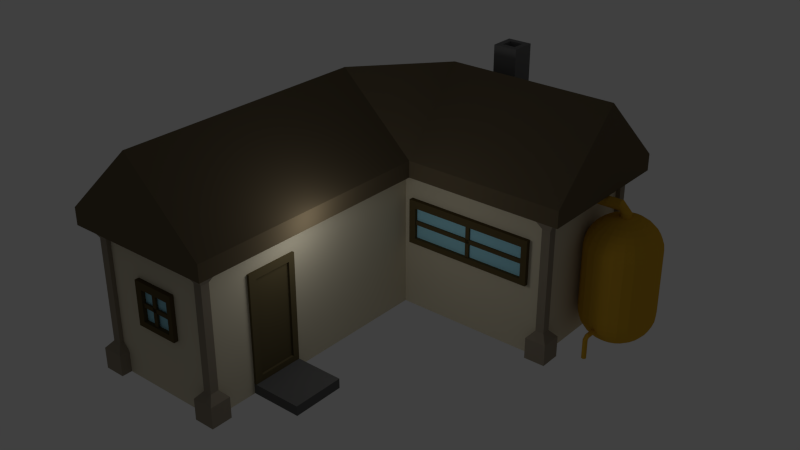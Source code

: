 # Source: Maja2.blend  (saved by Blender 2.64.0; exported with 4.5.12 LTS)
import bpy
from mathutils import Matrix  # noqa: F401  (used for matrix-valued properties, if any)

bpy.ops.wm.read_factory_settings(use_empty=True)
scene = bpy.context.scene
scene.name = 'Scene'

# ---- collections
col_collection_1 = bpy.data.collections.new('Collection 1'); scene.collection.children.link(col_collection_1)

# ---- materials (node trees are filled in below, after node groups)
mat_akenraam = bpy.data.materials.new('Akenraam')
mat_akenraam.alpha_threshold = 0.0
mat_akenraam.use_transparent_shadow = False
mat_akenraam.diffuse_color = (0.1065, 0.07907, 0.03455, 1.0)
mat_akenraam.roughness = 0.5
mat_akenraam.line_color = (0.0, 0.0, 0.0, 1.0)
mat_material_001 = bpy.data.materials.new('Material.001')
mat_material_001.alpha_threshold = 0.0
mat_material_001.use_transparent_shadow = False
mat_material_001.diffuse_color = (0.3429, 0.7114, 0.855, 1.0)
mat_material_001.roughness = 0.5
mat_material_001.line_color = (0.0, 0.0, 0.0, 1.0)
mat_messing = bpy.data.materials.new('Messing')
mat_messing.alpha_threshold = 0.0
mat_messing.use_transparent_shadow = False
mat_messing.diffuse_color = (0.65, 0.3712, 0.0298, 1.0)
mat_messing.specular_color = (0.6441, 0.6859, 0.02332)
mat_messing.roughness = 0.5
mat_messing.specular_intensity = 0.7734
mat_messing.line_color = (0.0, 0.0, 0.0, 1.0)
mat_material_002 = bpy.data.materials.new('Material.002')
mat_material_002.alpha_threshold = 0.0
mat_material_002.use_transparent_shadow = False
mat_material_002.diffuse_color = (0.1237, 0.1237, 0.1237, 1.0)
mat_material_002.roughness = 0.5
mat_material_002.line_color = (0.0, 0.0, 0.0, 1.0)
mat_uks = bpy.data.materials.new('Uks')
mat_uks.alpha_threshold = 0.0
mat_uks.use_transparent_shadow = False
mat_uks.diffuse_color = (0.1193, 0.09474, 0.04603, 1.0)
mat_uks.roughness = 0.5
mat_uks.line_color = (0.0, 0.0, 0.0, 1.0)
mat_korsten = bpy.data.materials.new('Korsten')
mat_korsten.alpha_threshold = 0.0
mat_korsten.use_transparent_shadow = False
mat_korsten.diffuse_color = (0.196, 0.196, 0.196, 1.0)
mat_korsten.roughness = 0.5
mat_korsten.line_color = (0.0, 0.0, 0.0, 1.0)
mat_katuss = bpy.data.materials.new('Katuss')
mat_katuss.alpha_threshold = 0.0
mat_katuss.use_transparent_shadow = False
mat_katuss.diffuse_color = (0.1376, 0.1067, 0.06379, 1.0)
mat_katuss.roughness = 0.5
mat_katuss.line_color = (0.0, 0.0, 0.0, 1.0)
mat_nurk = bpy.data.materials.new('Nurk')
mat_nurk.alpha_threshold = 0.0
mat_nurk.use_transparent_shadow = False
mat_nurk.diffuse_color = (0.2957, 0.2542, 0.1939, 1.0)
mat_nurk.roughness = 0.5
mat_nurk.line_color = (0.0, 0.0, 0.0, 1.0)
mat_seinad = bpy.data.materials.new('Seinad')
mat_seinad.alpha_threshold = 0.0
mat_seinad.use_transparent_shadow = False
mat_seinad.diffuse_color = (0.6738, 0.6153, 0.4641, 1.0)
mat_seinad.roughness = 0.5
mat_seinad.line_color = (0.0, 0.0, 0.0, 1.0)

# ---- material node trees

# ---- world
world_world = bpy.data.worlds.new('World'); scene.world = world_world
world_world.color = (0.05088, 0.05088, 0.05088)
world_world.use_sun_shadow = False
world_world.sun_shadow_jitter_overblur = 0.0
world_world.cycles.sampling_method = 'MANUAL'
world_world.cycles.sample_map_resolution = 256

# ---- cameras
cam_camera = bpy.data.cameras.new('Camera')
cam_camera.clip_end = 100.0
cam_camera.lens = 35.0
cam_camera.sensor_width = 32.0
cam_camera.sensor_height = 18.0
cam_camera.ortho_scale = 7.314
cam_camera.dof.focus_distance = 0.0
cam_camera.dof.aperture_fstop = 128.0

# ---- lights
light_lamp = bpy.data.lights.new('Lamp', 'POINT')
light_lamp.transmission_factor = 0.0
light_lamp.cutoff_distance = 30.0
light_lamp.energy = 100.0
light_lamp.shadow_buffer_clip_start = 1.001
light_lamp.shadow_soft_size = 1.0
light_lamp.shadow_maximum_resolution = 0.006
light_lamp.use_absolute_resolution = True
light_lamp.cycles.use_multiple_importance_sampling = False

# ---- meshes
me_plane_014 = bpy.data.meshes.new('Plane.014')
me_plane_014.from_pydata([(0.9484, -2.223, -0.04589), (-0.7752, -2.223, -0.04589), (0.9484, 2.821, -0.04589), (-0.7752, 2.821, -0.04589), (0.9484, -2.223, 0.2564), (-0.7752, -2.223, 0.2564), (0.9484, 2.821, 0.2564), (-0.7752, 2.821, 0.2564), (-0.7752, 2.558, 0.2564), (0.9484, 2.558, 0.2564), (0.6598, -2.223, 0.2564), (0.6598, 2.558, 0.2564), (-0.7752, -1.991, 0.2564), (0.6598, -1.991, 0.2564), (-0.5527, 2.558, 0.2564), (-0.5527, -1.991, 0.2564), (0.6598, 2.558, -0.0558), (0.6598, -1.991, -0.0558), (-0.5527, 2.558, -0.0558), (-0.5527, -1.991, -0.0558), (0.836, 0.3639, 0.1922), (0.836, 0.2084, 0.1922), (0.836, 0.2084, 0.1129), (0.836, 0.3639, 0.1129), (-0.7071, 0.3639, 0.1922), (-0.7071, 0.2084, 0.1922), (-0.7071, 0.2084, 0.1129), (-0.7071, 0.3639, 0.1129), (0.1452, -2.102, 0.1922), (-0.01622, -2.102, 0.1922), (-0.01622, -2.102, 0.1129), (0.1452, -2.102, 0.1129), (0.1452, 2.675, 0.1922), (-0.01622, 2.675, 0.1922), (-0.01622, 2.675, 0.1129), (0.1452, 2.675, 0.1129)], [], [(2, 0, 1, 3), (13, 15, 12, 5, 10), (3, 1, 5, 12, 8, 7), (0, 2, 6, 9, 4), (4, 10, 5, 1, 0), (2, 3, 7, 6), (6, 7, 8, 14, 11, 9), (9, 11, 13, 10, 4), (14, 8, 12, 15), (18, 16, 11, 14), (16, 18, 19, 17), (13, 11, 16, 17), (14, 15, 19, 18), (15, 13, 17, 19), (24, 25, 21, 20), (25, 26, 22, 21), (26, 27, 23, 22), (27, 24, 20, 23), (20, 21, 22, 23), (27, 26, 25, 24), (32, 33, 29, 28), (33, 34, 30, 29), (34, 35, 31, 30), (35, 32, 28, 31), (28, 29, 30, 31), (35, 34, 33, 32)])
me_plane_014.materials.append(mat_akenraam)
me_plane_014.use_remesh_preserve_volume = False
me_plane_014.use_remesh_preserve_attributes = False
me_plane_014.use_mirror_vertex_groups = False
me_plane_014.update()
me_plane_013 = bpy.data.meshes.new('Plane.013')
me_plane_013.from_pydata([(0.7931, -0.8366, -0.8184), (-0.9919, -0.8366, -0.8184), (0.7931, 2.25, -0.8184), (-0.9919, 2.25, -0.8184), (0.7931, -0.8366, -0.5161), (-0.9919, -0.8366, -0.5161), (0.7931, 2.25, -0.5161), (-0.9919, 2.25, -0.5161), (-0.9919, 2.089, -0.5161), (0.7931, 2.089, -0.5161), (0.4942, -0.8366, -0.5161), (0.4941, 1.897, -0.5161), (-0.9919, -0.6947, -0.5161), (0.4942, -0.572, -0.5161), (-0.7615, 1.897, -0.5161), (-0.7615, -0.572, -0.5161), (0.4941, 1.897, -0.8283), (0.4942, -0.572, -0.8283), (-0.7615, 1.897, -0.8283), (-0.7615, -0.572, -0.8283), (0.6767, 0.7585, -0.5762), (0.6767, 0.5713, -0.5762), (0.6767, 0.5713, -0.6555), (0.6767, 0.7585, -0.6555), (-0.9214, 0.7585, -0.5762), (-0.9214, 0.5713, -0.5762), (-0.9214, 0.5713, -0.6555), (-0.9214, 0.7585, -0.6555), (-0.03877, -0.64, -0.5803), (-0.2059, -0.64, -0.5803), (-0.2059, -0.64, -0.6596), (-0.03877, -0.64, -0.6596), (-0.03877, 1.968, -0.5803), (-0.2059, 1.968, -0.5803), (-0.2059, 1.968, -0.6596), (-0.03877, 1.968, -0.6596)], [], [(2, 0, 1, 3), (13, 15, 12, 5, 10), (3, 1, 5, 12, 8, 7), (0, 2, 6, 9, 4), (4, 10, 5, 1, 0), (2, 3, 7, 6), (6, 7, 8, 14, 11, 9), (9, 11, 13, 10, 4), (14, 8, 12, 15), (18, 16, 11, 14), (16, 18, 19, 17), (13, 11, 16, 17), (14, 15, 19, 18), (15, 13, 17, 19), (24, 25, 21, 20), (25, 26, 22, 21), (26, 27, 23, 22), (27, 24, 20, 23), (20, 21, 22, 23), (27, 26, 25, 24), (32, 33, 29, 28), (33, 34, 30, 29), (34, 35, 31, 30), (35, 32, 28, 31), (28, 29, 30, 31), (35, 34, 33, 32)])
me_plane_013.materials.append(mat_akenraam)
me_plane_013.use_remesh_preserve_volume = False
me_plane_013.use_remesh_preserve_attributes = False
me_plane_013.use_mirror_vertex_groups = False
me_plane_013.update()
me_plane_012 = bpy.data.meshes.new('Plane.012')
me_plane_012.from_pydata([(0.7554, 0.4142, -0.9027), (-0.9456, 0.4142, -0.9027), (0.7554, 2.103, -0.9027), (-0.9456, 2.103, -0.9027), (0.7554, 0.4142, -0.6456), (-0.9456, 0.4142, -0.6456), (0.7554, 2.103, -0.6456), (-0.9456, 2.103, -0.6456), (-0.9456, 1.843, -0.6456), (0.7554, 1.843, -0.6456), (0.4706, 0.4142, -0.6456), (0.4706, 1.843, -0.6456), (-0.9456, 0.6142, -0.6456), (0.4706, 0.6142, -0.6456), (-0.726, 1.843, -0.6456), (-0.726, 0.6142, -0.6456), (0.4706, 1.843, -0.9112), (0.4706, 0.6142, -0.9112), (-0.726, 1.843, -0.9112), (-0.726, 0.6142, -0.9112), (0.6445, 1.379, -0.7002), (0.6445, 1.219, -0.7002), (0.6445, 1.219, -0.7677), (0.6445, 1.379, -0.7677), (-0.8784, 1.379, -0.7002), (-0.8784, 1.219, -0.7002), (-0.8784, 1.219, -0.7677), (-0.8784, 1.379, -0.7677), (-0.0373, 0.5203, -0.7002), (-0.1966, 0.5203, -0.7002), (-0.1966, 0.5203, -0.7677), (-0.0373, 0.5203, -0.7677), (-0.0373, 1.977, -0.7002), (-0.1966, 1.977, -0.7002), (-0.1966, 1.977, -0.7677), (-0.0373, 1.977, -0.7677)], [], [(2, 0, 1, 3), (13, 15, 12, 5, 10), (3, 1, 5, 12, 8, 7), (0, 2, 6, 9, 4), (4, 10, 5, 1, 0), (2, 3, 7, 6), (6, 7, 8, 14, 11, 9), (9, 11, 13, 10, 4), (14, 8, 12, 15), (18, 16, 11, 14), (16, 18, 19, 17), (13, 11, 16, 17), (14, 15, 19, 18), (15, 13, 17, 19), (24, 25, 21, 20), (25, 26, 22, 21), (26, 27, 23, 22), (27, 24, 20, 23), (20, 21, 22, 23), (27, 26, 25, 24), (32, 33, 29, 28), (33, 34, 30, 29), (34, 35, 31, 30), (35, 32, 28, 31), (28, 29, 30, 31), (35, 34, 33, 32)])
me_plane_012.materials.append(mat_akenraam)
me_plane_012.use_remesh_preserve_volume = False
me_plane_012.use_remesh_preserve_attributes = False
me_plane_012.use_mirror_vertex_groups = False
me_plane_012.update()
me_plane_011 = bpy.data.meshes.new('Plane.011')
me_plane_011.from_pydata([(1.0, -3.038, -2.682e-07), (-1.0, -3.038, -2.682e-07), (1.0, 3.038, 2.682e-07), (-1.0, 3.038, 2.682e-07), (1.0, -3.038, 0.3023), (-1.0, -3.038, 0.3023), (1.0, 3.038, 0.3023), (-1.0, 3.038, 0.3023), (-1.0, 2.721, 0.3023), (1.0, 2.721, 0.3023), (0.665, -3.038, 0.3023), (0.665, 2.721, 0.3023), (-1.0, -2.758, 0.3023), (0.665, -2.758, 0.3023), (-0.7418, 2.721, 0.3023), (-0.7418, -2.758, 0.3023), (0.665, 2.721, -0.009913), (0.665, -2.758, -0.009914), (-0.7418, 2.721, -0.009914), (-0.7418, -2.758, -0.009914), (0.8696, 0.07848, 0.2381), (0.8696, -0.1088, 0.2381), (0.8696, -0.1088, 0.1588), (0.8696, 0.07848, 0.1588), (-0.921, 0.07848, 0.2381), (-0.921, -0.1088, 0.2381), (-0.921, -0.1088, 0.1588), (-0.921, 0.07848, 0.1588), (0.06792, -2.892, 0.2381), (-0.1193, -2.892, 0.2381), (-0.1193, -2.892, 0.1588), (0.06792, -2.892, 0.1588), (0.06792, 2.862, 0.2381), (-0.1193, 2.862, 0.2381), (-0.1193, 2.862, 0.1588), (0.06792, 2.862, 0.1588)], [], [(2, 0, 1, 3), (13, 15, 12, 5, 10), (3, 1, 5, 12, 8, 7), (0, 2, 6, 9, 4), (4, 10, 5, 1, 0), (2, 3, 7, 6), (6, 7, 8, 14, 11, 9), (9, 11, 13, 10, 4), (14, 8, 12, 15), (18, 16, 11, 14), (16, 18, 19, 17), (13, 11, 16, 17), (14, 15, 19, 18), (15, 13, 17, 19), (24, 25, 21, 20), (25, 26, 22, 21), (26, 27, 23, 22), (27, 24, 20, 23), (20, 21, 22, 23), (27, 26, 25, 24), (32, 33, 29, 28), (33, 34, 30, 29), (34, 35, 31, 30), (35, 32, 28, 31), (28, 29, 30, 31), (35, 34, 33, 32)])
me_plane_011.materials.append(mat_akenraam)
me_plane_011.use_remesh_preserve_volume = False
me_plane_011.use_remesh_preserve_attributes = False
me_plane_011.use_mirror_vertex_groups = False
me_plane_011.update()
me_plane_010 = bpy.data.meshes.new('Plane.010')
me_plane_010.from_pydata([(1.42, -0.2405, 0.0), (-1.262, -0.2405, 0.0), (1.42, 1.111, 0.0), (-1.262, 1.111, 0.0), (2.055, 0.392, 4.6), (-2.535, 0.392, 4.6), (2.055, 1.744, 4.6), (-2.535, 1.744, 4.6)], [], [(2, 3, 1, 0), (6, 7, 5, 4)])
me_plane_010.materials.append(mat_material_001)
me_plane_010.use_remesh_preserve_volume = False
me_plane_010.use_remesh_preserve_attributes = False
me_plane_010.use_mirror_vertex_groups = False
me_plane_010.update()
me_plane_009 = bpy.data.meshes.new('Plane.009')
me_plane_009.from_pydata([(2.407, -0.851, -1.175e-07), (-3.312, -0.851, 1.858e-07), (2.407, 0.851, -1.175e-07), (-3.312, 0.851, 1.858e-07)], [], [(2, 3, 1, 0)])
me_plane_009.materials.append(mat_material_001)
me_plane_009.use_remesh_preserve_volume = False
me_plane_009.use_remesh_preserve_attributes = False
me_plane_009.use_mirror_vertex_groups = False
me_plane_009.update()
me_cylinder_002 = bpy.data.meshes.new('Cylinder.002')
me_cylinder_002.from_pydata([(1.992, -1.244, 3.372), (1.992, -1.244, 4.188), (2.042, -1.251, 3.372), (2.042, -1.251, 4.188), (2.089, -1.27, 3.372), (2.089, -1.27, 4.188), (2.129, -1.301, 3.372), (2.129, -1.301, 4.188), (2.16, -1.341, 3.372), (2.16, -1.341, 4.188), (2.179, -1.387, 3.372), (2.179, -1.387, 4.188), (2.186, -1.438, 3.372), (2.186, -1.438, 4.188), (2.179, -1.488, 3.372), (2.179, -1.488, 4.188), (2.16, -1.534, 3.372), (2.16, -1.534, 4.188), (2.129, -1.574, 3.372), (2.129, -1.574, 4.188), (2.089, -1.605, 3.372), (2.089, -1.605, 4.188), (2.042, -1.624, 3.372), (2.042, -1.624, 4.188), (1.992, -1.631, 3.372), (1.992, -1.631, 4.188), (1.942, -1.624, 3.372), (1.942, -1.624, 4.188), (1.896, -1.605, 3.372), (1.896, -1.605, 4.188), (1.856, -1.574, 3.372), (1.856, -1.574, 4.188), (1.825, -1.534, 3.372), (1.825, -1.534, 4.188), (1.806, -1.488, 3.372), (1.806, -1.488, 4.188), (1.799, -1.438, 3.372), (1.799, -1.438, 4.188), (1.806, -1.387, 3.372), (1.806, -1.387, 4.188), (1.825, -1.341, 3.372), (1.825, -1.341, 4.188), (1.856, -1.301, 3.372), (1.856, -1.301, 4.188), (1.896, -1.27, 3.372), (1.896, -1.27, 4.188), (1.942, -1.251, 3.372), (1.942, -1.251, 4.188), (2.003, -1.645, 4.584), (2.023, -2.905, 4.586), (2.052, -1.644, 4.573), (2.072, -2.904, 4.574), (2.097, -1.643, 4.548), (2.116, -2.903, 4.55), (2.133, -1.642, 4.513), (2.153, -2.902, 4.515), (2.159, -1.642, 4.47), (2.179, -2.902, 4.472), (2.174, -1.641, 4.422), (2.193, -2.901, 4.423), (2.175, -1.642, 4.371), (2.194, -2.901, 4.373), (2.163, -1.642, 4.322), (2.182, -2.902, 4.324), (2.139, -1.643, 4.278), (2.158, -2.903, 4.28), (2.104, -1.643, 4.242), (2.123, -2.903, 4.243), (2.061, -1.645, 4.215), (2.08, -2.904, 4.217), (2.012, -1.646, 4.201), (2.032, -2.906, 4.203), (1.962, -1.647, 4.2), (1.981, -2.907, 4.201), (1.913, -1.648, 4.212), (1.932, -2.908, 4.213), (1.869, -1.649, 4.236), (1.888, -2.909, 4.238), (1.832, -1.65, 4.271), (1.851, -2.91, 4.272), (1.806, -1.65, 4.314), (1.825, -2.91, 4.316), (1.792, -1.651, 4.363), (1.811, -2.911, 4.364), (1.79, -1.651, 4.413), (1.81, -2.911, 4.414), (1.802, -1.65, 4.462), (1.822, -2.91, 4.463), (1.827, -1.65, 4.506), (1.846, -2.91, 4.508), (1.861, -1.649, 4.543), (1.881, -2.909, 4.544), (1.905, -1.648, 4.569), (1.924, -2.908, 4.571), (1.953, -1.646, 4.583), (1.972, -2.906, 4.585), (0.6682, -1.372, 0.6662), (-0.0733, -1.372, 0.6662), (0.6682, -1.375, 0.6889), (-0.0733, -1.375, 0.6889), (0.6682, -1.384, 0.7101), (-0.0733, -1.384, 0.7101), (0.6682, -1.398, 0.7284), (-0.0733, -1.398, 0.7284), (0.6682, -1.416, 0.7423), (-0.0733, -1.416, 0.7423), (0.6682, -1.437, 0.7511), (-0.0733, -1.437, 0.7511), (0.6682, -1.46, 0.7541), (-0.0733, -1.46, 0.7541), (0.6682, -1.483, 0.7511), (-0.0733, -1.483, 0.7511), (0.6682, -1.504, 0.7423), (-0.0733, -1.504, 0.7423), (0.6682, -1.522, 0.7284), (-0.0733, -1.522, 0.7284), (0.6682, -1.536, 0.7101), (-0.0733, -1.536, 0.7101), (0.6682, -1.545, 0.6889), (-0.0733, -1.545, 0.6889), (0.6682, -1.548, 0.6662), (-0.0733, -1.548, 0.6662), (0.6682, -1.545, 0.6434), (-0.0733, -1.545, 0.6434), (0.6682, -1.536, 0.6222), (-0.0733, -1.536, 0.6222), (0.6682, -1.522, 0.604), (-0.0733, -1.522, 0.604), (0.6682, -1.504, 0.59), (-0.0733, -1.504, 0.59), (0.6682, -1.483, 0.5812), (-0.0733, -1.483, 0.5812), (0.6682, -1.46, 0.5782), (-0.0733, -1.46, 0.5782), (0.6682, -1.437, 0.5812), (-0.0733, -1.437, 0.5812), (0.6682, -1.416, 0.59), (-0.0733, -1.416, 0.59), (0.6682, -1.398, 0.604), (-0.0733, -1.398, 0.604), (0.6682, -1.384, 0.6222), (-0.0733, -1.384, 0.6222), (0.6682, -1.375, 0.6434), (-0.0733, -1.375, 0.6434), (-0.2536, -1.555, 0.6712), (-0.2542, -4.172, 0.68), (-0.2481, -1.554, 0.6935), (-0.2488, -4.172, 0.7023), (-0.2371, -1.554, 0.7136), (-0.2378, -4.171, 0.7225), (-0.2213, -1.553, 0.7302), (-0.2219, -4.171, 0.7391), (-0.2016, -1.553, 0.7422), (-0.2023, -4.171, 0.751), (-0.1796, -1.553, 0.7486), (-0.1803, -4.17, 0.7575), (-0.1567, -1.553, 0.7492), (-0.1573, -4.171, 0.758), (-0.1344, -1.553, 0.7437), (-0.135, -4.171, 0.7526), (-0.1142, -1.553, 0.7327), (-0.1149, -4.171, 0.7416), (-0.09762, -1.554, 0.7169), (-0.09828, -4.171, 0.7257), (-0.08569, -1.554, 0.6973), (-0.08634, -4.172, 0.7061), (-0.07924, -1.555, 0.6752), (-0.07989, -4.172, 0.6841), (-0.07871, -1.555, 0.6523), (-0.07936, -4.173, 0.6611), (-0.08413, -1.556, 0.63), (-0.08479, -4.173, 0.6388), (-0.09515, -1.556, 0.6099), (-0.0958, -4.174, 0.6187), (-0.111, -1.557, 0.5933), (-0.1117, -4.174, 0.6021), (-0.1306, -1.557, 0.5813), (-0.1313, -4.175, 0.5902), (-0.1526, -1.557, 0.5749), (-0.1533, -4.175, 0.5837), (-0.1756, -1.557, 0.5744), (-0.1762, -4.175, 0.5832), (-0.1979, -1.557, 0.5798), (-0.1985, -4.174, 0.5886), (-0.218, -1.557, 0.5908), (-0.2187, -4.174, 0.5996), (-0.2346, -1.556, 0.6066), (-0.2353, -4.174, 0.6155), (-0.2466, -1.556, 0.6262), (-0.2472, -4.173, 0.6351), (-0.253, -1.555, 0.6483), (-0.2537, -4.173, 0.6571), (0.6686, -4.189, 0.6791), (-0.07284, -4.189, 0.6791), (0.6686, -4.192, 0.7018), (-0.07284, -4.192, 0.7018), (0.6686, -4.201, 0.7231), (-0.07284, -4.201, 0.7231), (0.6686, -4.215, 0.7413), (-0.07284, -4.215, 0.7413), (0.6686, -4.233, 0.7552), (-0.07284, -4.233, 0.7552), (0.6686, -4.254, 0.764), (-0.07284, -4.254, 0.764), (0.6686, -4.277, 0.767), (-0.07284, -4.277, 0.767), (0.6686, -4.3, 0.764), (-0.07284, -4.3, 0.764), (0.6686, -4.321, 0.7552), (-0.07284, -4.321, 0.7552), (0.6686, -4.339, 0.7413), (-0.07284, -4.339, 0.7413), (0.6686, -4.353, 0.7231), (-0.07284, -4.353, 0.7231), (0.6686, -4.362, 0.7018), (-0.07284, -4.362, 0.7018), (0.6686, -4.365, 0.6791), (-0.07284, -4.365, 0.6791), (0.6686, -4.362, 0.6563), (-0.07284, -4.362, 0.6563), (0.6686, -4.353, 0.6351), (-0.07284, -4.353, 0.6351), (0.6686, -4.339, 0.6169), (-0.07284, -4.339, 0.6169), (0.6686, -4.321, 0.6029), (-0.07284, -4.321, 0.6029), (0.6686, -4.3, 0.5942), (-0.07284, -4.3, 0.5942), (0.6686, -4.277, 0.5912), (-0.07284, -4.277, 0.5912), (0.6686, -4.254, 0.5942), (-0.07284, -4.254, 0.5942), (0.6686, -4.233, 0.6029), (-0.07284, -4.233, 0.6029), (0.6686, -4.215, 0.6169), (-0.07284, -4.215, 0.6169), (0.6686, -4.201, 0.6351), (-0.07284, -4.201, 0.6351), (0.6686, -4.192, 0.6563), (-0.07284, -4.192, 0.6563), (3.821, -1.621, -0.8201), (3.821, -1.621, -0.07868), (3.818, -1.643, -0.8201), (3.818, -1.643, -0.07868), (3.808, -1.664, -0.8201), (3.808, -1.664, -0.07868), (3.794, -1.682, -0.8201), (3.794, -1.682, -0.07868), (3.775, -1.696, -0.8201), (3.775, -1.696, -0.07868), (3.754, -1.704, -0.8201), (3.754, -1.704, -0.07868), (3.731, -1.706, -0.8201), (3.731, -1.706, -0.07868), (3.708, -1.702, -0.8201), (3.708, -1.702, -0.07868), (3.687, -1.693, -0.8201), (3.687, -1.693, -0.07868), (3.669, -1.679, -0.8201), (3.669, -1.679, -0.07868), (3.656, -1.66, -0.8201), (3.656, -1.66, -0.07868), (3.648, -1.639, -0.8201), (3.648, -1.639, -0.07868), (3.645, -1.616, -0.8201), (3.645, -1.616, -0.07868), (3.649, -1.593, -0.8201), (3.649, -1.593, -0.07868), (3.658, -1.572, -0.8201), (3.658, -1.572, -0.07868), (3.673, -1.554, -0.8201), (3.673, -1.554, -0.07868), (3.691, -1.541, -0.8201), (3.691, -1.541, -0.07868), (3.713, -1.533, -0.8201), (3.713, -1.533, -0.07868), (3.736, -1.53, -0.8201), (3.736, -1.53, -0.07868), (3.758, -1.534, -0.8201), (3.758, -1.534, -0.07868), (3.779, -1.543, -0.8201), (3.779, -1.543, -0.07868), (3.797, -1.558, -0.8201), (3.797, -1.558, -0.07868), (3.811, -1.576, -0.8201), (3.811, -1.576, -0.07868), (3.819, -1.598, -0.8201), (3.819, -1.598, -0.07868), (3.639, -1.621, 0.1016), (3.639, -1.643, 0.09614), (3.638, -1.663, 0.08512), (3.638, -1.68, 0.06927), (3.638, -1.692, 0.04966), (3.638, -1.698, 0.02763), (3.638, -1.699, 0.004686), (3.638, -1.693, -0.01762), (3.638, -1.682, -0.03776), (3.638, -1.666, -0.05436), (3.638, -1.647, -0.0663), (3.638, -1.625, -0.07275), (3.638, -1.602, -0.07328), (3.639, -1.579, -0.06785), (3.639, -1.559, -0.05684), (3.639, -1.543, -0.04099), (3.639, -1.531, -0.02138), (3.639, -1.524, 0.0006517), (3.639, -1.524, 0.0236), (3.639, -1.529, 0.0459), (3.639, -1.54, 0.06604), (3.639, -1.556, 0.08265), (3.639, -1.576, 0.09458), (3.639, -1.598, 0.101), (3.118, -1.618, 0.1025), (3.118, -1.641, 0.09706), (3.118, -1.661, 0.08604), (3.118, -1.677, 0.07019), (3.118, -1.689, 0.05058), (3.118, -1.696, 0.02855), (3.118, -1.696, 0.005604), (3.118, -1.691, -0.0167), (3.118, -1.68, -0.03684), (3.118, -1.664, -0.05344), (3.118, -1.644, -0.06538), (3.118, -1.622, -0.07183), (3.118, -1.599, -0.07236), (3.118, -1.577, -0.06693), (3.118, -1.557, -0.05592), (3.118, -1.54, -0.04007), (3.118, -1.528, -0.02046), (3.119, -1.522, 0.001569), (3.119, -1.521, 0.02452), (3.119, -1.527, 0.04682), (3.119, -1.538, 0.06696), (3.119, -1.554, 0.08356), (3.118, -1.573, 0.0955), (3.118, -1.595, 0.102)], [], [(0, 1, 3, 2), (2, 3, 5, 4), (4, 5, 7, 6), (6, 7, 9, 8), (8, 9, 11, 10), (10, 11, 13, 12), (12, 13, 15, 14), (14, 15, 17, 16), (16, 17, 19, 18), (18, 19, 21, 20), (20, 21, 23, 22), (22, 23, 25, 24), (24, 25, 27, 26), (26, 27, 29, 28), (28, 29, 31, 30), (30, 31, 33, 32), (32, 33, 35, 34), (34, 35, 37, 36), (36, 37, 39, 38), (38, 39, 41, 40), (40, 41, 43, 42), (42, 43, 45, 44), (3, 1, 47, 45, 43, 41, 39, 37, 35, 33, 31, 29, 27, 25, 23, 21, 19, 17, 15, 13, 11, 9, 7, 5), (46, 47, 1, 0), (44, 45, 47, 46), (0, 2, 4, 6, 8, 10, 12, 14, 16, 18, 20, 22, 24, 26, 28, 30, 32, 34, 36, 38, 40, 42, 44, 46), (48, 49, 51, 50), (50, 51, 53, 52), (52, 53, 55, 54), (54, 55, 57, 56), (56, 57, 59, 58), (58, 59, 61, 60), (60, 61, 63, 62), (62, 63, 65, 64), (64, 65, 67, 66), (66, 67, 69, 68), (68, 69, 71, 70), (70, 71, 73, 72), (72, 73, 75, 74), (74, 75, 77, 76), (76, 77, 79, 78), (78, 79, 81, 80), (80, 81, 83, 82), (82, 83, 85, 84), (84, 85, 87, 86), (86, 87, 89, 88), (88, 89, 91, 90), (90, 91, 93, 92), (51, 49, 95, 93, 91, 89, 87, 85, 83, 81, 79, 77, 75, 73, 71, 69, 67, 65, 63, 61, 59, 57, 55, 53), (94, 95, 49, 48), (92, 93, 95, 94), (48, 50, 52, 54, 56, 58, 60, 62, 64, 66, 68, 70, 72, 74, 76, 78, 80, 82, 84, 86, 88, 90, 92, 94), (5, 50, 48, 3), (7, 52, 50, 5), (9, 54, 52, 7), (11, 56, 54, 9), (13, 58, 56, 11), (15, 60, 58, 13), (17, 62, 60, 15), (19, 64, 62, 17), (21, 66, 64, 19), (23, 68, 66, 21), (25, 70, 68, 23), (27, 72, 70, 25), (29, 74, 72, 27), (31, 76, 74, 29), (33, 78, 76, 31), (35, 80, 78, 33), (37, 82, 80, 35), (39, 84, 82, 37), (41, 86, 84, 39), (43, 88, 86, 41), (45, 90, 88, 43), (47, 92, 90, 45), (1, 94, 92, 47), (5, 48, 94, 1), (96, 97, 99, 98), (98, 99, 101, 100), (100, 101, 103, 102), (102, 103, 105, 104), (104, 105, 107, 106), (106, 107, 109, 108), (108, 109, 111, 110), (110, 111, 113, 112), (112, 113, 115, 114), (114, 115, 117, 116), (116, 117, 119, 118), (118, 119, 121, 120), (120, 121, 123, 122), (122, 123, 125, 124), (124, 125, 127, 126), (126, 127, 129, 128), (128, 129, 131, 130), (130, 131, 133, 132), (132, 133, 135, 134), (134, 135, 137, 136), (136, 137, 139, 138), (138, 139, 141, 140), (99, 97, 143, 141, 139, 137, 135, 133, 131, 129, 127, 125, 123, 121, 119, 117, 115, 113, 111, 109, 107, 105, 103, 101), (142, 143, 97, 96), (140, 141, 143, 142), (96, 98, 100, 102, 104, 106, 108, 110, 112, 114, 116, 118, 120, 122, 124, 126, 128, 130, 132, 134, 136, 138, 140, 142), (144, 145, 147, 146), (146, 147, 149, 148), (148, 149, 151, 150), (150, 151, 153, 152), (152, 153, 155, 154), (154, 155, 157, 156), (156, 157, 159, 158), (158, 159, 161, 160), (160, 161, 163, 162), (162, 163, 165, 164), (164, 165, 167, 166), (166, 167, 169, 168), (168, 169, 171, 170), (170, 171, 173, 172), (172, 173, 175, 174), (174, 175, 177, 176), (176, 177, 179, 178), (178, 179, 181, 180), (180, 181, 183, 182), (182, 183, 185, 184), (184, 185, 187, 186), (186, 187, 189, 188), (147, 145, 191, 189, 187, 185, 183, 181, 179, 177, 175, 173, 171, 169, 167, 165, 163, 161, 159, 157, 155, 153, 151, 149), (190, 191, 145, 144), (188, 189, 191, 190), (144, 146, 148, 150, 152, 154, 156, 158, 160, 162, 164, 166, 168, 170, 172, 174, 176, 178, 180, 182, 184, 186, 188, 190), (101, 146, 144, 99), (103, 148, 146, 101), (105, 150, 148, 103), (107, 152, 150, 105), (109, 154, 152, 107), (111, 156, 154, 109), (113, 158, 156, 111), (115, 160, 158, 113), (117, 162, 160, 115), (119, 164, 162, 117), (121, 166, 164, 119), (123, 168, 166, 121), (125, 170, 168, 123), (127, 172, 170, 125), (129, 174, 172, 127), (131, 176, 174, 129), (133, 178, 176, 131), (135, 180, 178, 133), (137, 182, 180, 135), (139, 184, 182, 137), (141, 186, 184, 139), (143, 188, 186, 141), (97, 190, 188, 143), (101, 144, 190, 97), (192, 193, 195, 194), (194, 195, 197, 196), (196, 197, 199, 198), (198, 199, 201, 200), (200, 201, 203, 202), (202, 203, 205, 204), (204, 205, 207, 206), (206, 207, 209, 208), (208, 209, 211, 210), (210, 211, 213, 212), (212, 213, 215, 214), (214, 215, 217, 216), (216, 217, 219, 218), (218, 219, 221, 220), (220, 221, 223, 222), (222, 223, 225, 224), (224, 225, 227, 226), (226, 227, 229, 228), (228, 229, 231, 230), (230, 231, 233, 232), (232, 233, 235, 234), (234, 235, 237, 236), (195, 193, 239, 237, 235, 233, 231, 229, 227, 225, 223, 221, 219, 217, 215, 213, 211, 209, 207, 205, 203, 201, 199, 197), (238, 239, 193, 192), (236, 237, 239, 238), (192, 194, 196, 198, 200, 202, 204, 206, 208, 210, 212, 214, 216, 218, 220, 222, 224, 226, 228, 230, 232, 234, 236, 238), (167, 193, 195, 165), (169, 239, 193, 167), (171, 237, 239, 169), (173, 235, 237, 171), (175, 233, 235, 173), (177, 231, 233, 175), (179, 229, 231, 177), (181, 227, 229, 179), (183, 225, 227, 181), (185, 223, 225, 183), (187, 221, 223, 185), (189, 219, 221, 187), (191, 217, 219, 189), (145, 215, 217, 191), (147, 213, 215, 145), (149, 211, 213, 147), (151, 209, 211, 149), (153, 207, 209, 151), (155, 205, 207, 153), (157, 203, 205, 155), (159, 201, 203, 157), (161, 199, 201, 159), (163, 197, 199, 161), (165, 195, 197, 163), (240, 241, 243, 242), (242, 243, 245, 244), (244, 245, 247, 246), (246, 247, 249, 248), (248, 249, 251, 250), (250, 251, 253, 252), (252, 253, 255, 254), (254, 255, 257, 256), (256, 257, 259, 258), (258, 259, 261, 260), (260, 261, 263, 262), (262, 263, 265, 264), (264, 265, 267, 266), (266, 267, 269, 268), (268, 269, 271, 270), (270, 271, 273, 272), (272, 273, 275, 274), (274, 275, 277, 276), (276, 277, 279, 278), (278, 279, 281, 280), (280, 281, 283, 282), (282, 283, 285, 284), (243, 241, 287, 285, 283, 281, 279, 277, 275, 273, 271, 269, 267, 265, 263, 261, 259, 257, 255, 253, 251, 249, 247, 245), (286, 287, 241, 240), (284, 285, 287, 286), (240, 242, 244, 246, 248, 250, 252, 254, 256, 258, 260, 262, 264, 266, 268, 270, 272, 274, 276, 278, 280, 282, 284, 286), (308, 309, 333, 332), (245, 289, 288, 243), (247, 290, 289, 245), (249, 291, 290, 247), (251, 292, 291, 249), (253, 293, 292, 251), (255, 294, 293, 253), (257, 295, 294, 255), (259, 296, 295, 257), (261, 297, 296, 259), (263, 298, 297, 261), (265, 299, 298, 263), (267, 300, 299, 265), (269, 301, 300, 267), (271, 302, 301, 269), (273, 303, 302, 271), (275, 304, 303, 273), (277, 305, 304, 275), (279, 306, 305, 277), (281, 307, 306, 279), (283, 308, 307, 281), (285, 309, 308, 283), (287, 310, 309, 285), (241, 311, 310, 287), (245, 288, 311, 241), (312, 313, 314, 315, 316, 317, 318, 319, 320, 321, 322, 323, 324, 325, 326, 327, 328, 329, 330, 331, 332, 333, 334, 335), (303, 304, 328, 327), (298, 299, 323, 322), (293, 294, 318, 317), (288, 289, 313, 312), (309, 310, 334, 333), (304, 305, 329, 328), (299, 300, 324, 323), (294, 295, 319, 318), (289, 290, 314, 313), (310, 311, 335, 334), (305, 306, 330, 329), (300, 301, 325, 324), (295, 296, 320, 319), (290, 291, 315, 314), (311, 288, 312, 335), (306, 307, 331, 330), (301, 302, 326, 325), (296, 297, 321, 320), (291, 292, 316, 315), (307, 308, 332, 331), (302, 303, 327, 326), (297, 298, 322, 321), (292, 293, 317, 316)])
me_cylinder_002.materials.append(mat_messing)
me_cylinder_002.use_remesh_preserve_volume = False
me_cylinder_002.use_remesh_preserve_attributes = False
me_cylinder_002.use_mirror_vertex_groups = False
me_cylinder_002.update()
me_cylinder_001 = bpy.data.meshes.new('Cylinder.001')
me_cylinder_001.from_pydata([(-0.6621, 1.775, -0.9439), (-0.6621, 1.775, 1.801), (-0.3069, 1.728, -0.9439), (-0.3069, 1.728, 1.801), (0.02421, 1.591, -0.9439), (0.02421, 1.591, 1.801), (0.3085, 1.373, -0.9439), (0.3085, 1.373, 1.801), (0.5267, 1.088, -0.9439), (0.5267, 1.088, 1.801), (0.6638, 0.7573, -0.9439), (0.6638, 0.7573, 1.801), (0.7106, 0.402, -0.9439), (0.7106, 0.402, 1.801), (0.6638, 0.0467, -0.9439), (0.6638, 0.0467, 1.801), (0.5267, -0.2844, -0.9439), (0.5267, -0.2844, 1.801), (0.3085, -0.5687, -0.9439), (0.3085, -0.5687, 1.801), (0.02421, -0.7868, -0.9439), (0.02421, -0.7868, 1.801), (-0.3069, -0.9239, -0.9439), (-0.3069, -0.9239, 1.801), (-0.6621, -0.9707, -0.9439), (-0.6621, -0.9707, 1.801), (-1.017, -0.9239, -0.9439), (-1.017, -0.9239, 1.801), (-1.348, -0.7868, -0.9439), (-1.348, -0.7868, 1.801), (-1.633, -0.5687, -0.9439), (-1.633, -0.5687, 1.801), (-1.851, -0.2844, -0.9439), (-1.851, -0.2844, 1.801), (-1.988, 0.0467, -0.9439), (-1.988, 0.0467, 1.801), (-2.035, 0.402, -0.9439), (-2.035, 0.402, 1.801), (-1.988, 0.7573, -0.9439), (-1.988, 0.7573, 1.801), (-1.851, 1.088, -0.9439), (-1.851, 1.088, 1.801), (-1.633, 1.373, -0.9439), (-1.633, 1.373, 1.801), (-1.348, 1.591, -0.9439), (-1.348, 1.591, 1.801), (-1.017, 1.728, -0.9439), (-1.017, 1.728, 1.801), (-0.9299, 0.402, 3.148), (-1.187, 0.402, 3.07), (-1.425, 0.402, 2.943), (-1.633, 0.402, 2.772), (-1.804, 0.402, 2.564), (-1.93, 0.402, 2.327), (-2.008, 0.402, 2.069), (-2.035, 0.402, 1.801), (-2.008, 0.402, -1.212), (-1.93, 0.402, -1.469), (-1.804, 0.402, -1.707), (-1.633, 0.402, -1.915), (-1.425, 0.402, -2.085), (-1.187, 0.402, -2.212), (-0.93, 0.402, -2.29), (-0.9208, 0.4713, 3.148), (-1.17, 0.5379, 3.07), (-1.399, 0.5994, 2.943), (-1.6, 0.6532, 2.772), (-1.765, 0.6974, 2.564), (-1.887, 0.7302, 2.327), (-1.963, 0.7504, 2.069), (-1.988, 0.7573, 1.801), (-1.963, 0.7504, -1.212), (-1.887, 0.7302, -1.469), (-1.765, 0.6974, -1.707), (-1.6, 0.6532, -1.915), (-1.399, 0.5994, -2.085), (-1.17, 0.5379, -2.212), (-0.9208, 0.4713, -2.29), (-0.8941, 0.5359, 3.148), (-1.117, 0.6646, 3.07), (-1.323, 0.7833, 2.943), (-1.503, 0.8873, 2.772), (-1.651, 0.9727, 2.564), (-1.76, 1.036, 2.327), (-1.828, 1.075, 2.069), (-1.851, 1.088, 1.801), (-1.828, 1.075, -1.212), (-1.76, 1.036, -1.469), (-1.651, 0.9727, -1.707), (-1.503, 0.8873, -1.915), (-1.323, 0.7833, -2.085), (-1.117, 0.6646, -2.212), (-0.8941, 0.5359, -2.29), (-0.8515, 0.5914, 3.148), (-1.034, 0.7734, 3.07), (-1.201, 0.9413, 2.943), (-1.348, 1.088, 2.772), (-1.469, 1.209, 2.564), (-1.559, 1.299, 2.327), (-1.614, 1.354, 2.069), (-1.633, 1.373, 1.801), (-1.614, 1.354, -1.212), (-1.559, 1.299, -1.469), (-1.469, 1.209, -1.707), (-1.349, 1.088, -1.915), (-1.201, 0.9412, -2.085), (-1.034, 0.7734, -2.212), (-0.8515, 0.5913, -2.29), (-0.796, 0.6339, 3.148), (-0.9248, 0.8569, 3.07), (-1.043, 1.062, 2.943), (-1.147, 1.243, 2.772), (-1.233, 1.39, 2.564), (-1.296, 1.5, 2.327), (-1.335, 1.568, 2.069), (-1.348, 1.591, 1.801), (-1.335, 1.568, -1.212), (-1.296, 1.5, -1.469), (-1.233, 1.39, -1.707), (-1.147, 1.243, -1.915), (-1.043, 1.062, -2.085), (-0.9248, 0.8569, -2.212), (-0.7961, 0.6339, -2.29), (-0.6622, 0.402, -2.317), (-0.7315, 0.6607, 3.148), (-0.7981, 0.9094, 3.07), (-0.8595, 1.139, 2.943), (-0.9134, 1.34, 2.772), (-0.9575, 1.504, 2.564), (-0.9904, 1.627, 2.327), (-1.011, 1.702, 2.069), (-1.017, 1.728, 1.801), (-1.011, 1.702, -1.212), (-0.9904, 1.627, -1.469), (-0.9576, 1.504, -1.707), (-0.9134, 1.34, -1.915), (-0.8595, 1.139, -2.085), (-0.7981, 0.9094, -2.212), (-0.7315, 0.6607, -2.29), (-0.6621, 0.6698, 3.148), (-0.6621, 0.9273, 3.07), (-0.6621, 1.165, 2.943), (-0.6621, 1.373, 2.772), (-0.6621, 1.543, 2.564), (-0.6621, 1.67, 2.327), (-0.6621, 1.748, 2.069), (-0.6621, 1.775, 1.801), (-0.6622, 1.748, -1.212), (-0.6622, 1.67, -1.469), (-0.6622, 1.543, -1.707), (-0.6622, 1.373, -1.915), (-0.6622, 1.165, -2.085), (-0.6622, 0.9273, -2.212), (-0.6622, 0.6698, -2.29), (-0.5928, 0.6607, 3.148), (-0.5262, 0.9094, 3.07), (-0.4648, 1.139, 2.943), (-0.4109, 1.34, 2.772), (-0.3667, 1.504, 2.564), (-0.3339, 1.627, 2.327), (-0.3137, 1.702, 2.069), (-0.3069, 1.728, 1.801), (-0.3137, 1.702, -1.212), (-0.3339, 1.627, -1.469), (-0.3667, 1.504, -1.707), (-0.4109, 1.34, -1.915), (-0.4648, 1.139, -2.085), (-0.5262, 0.9094, -2.212), (-0.5928, 0.6607, -2.29), (-0.5282, 0.6339, 3.148), (-0.3995, 0.8569, 3.07), (-0.2808, 1.062, 2.943), (-0.1768, 1.243, 2.772), (-0.09146, 1.39, 2.564), (-0.02803, 1.5, 2.327), (0.01103, 1.568, 2.069), (0.02421, 1.591, 1.801), (0.01101, 1.568, -1.212), (-0.02804, 1.5, -1.469), (-0.09147, 1.39, -1.707), (-0.1768, 1.243, -1.915), (-0.2808, 1.062, -2.085), (-0.3995, 0.8569, -2.212), (-0.5283, 0.6339, -2.29), (-0.4728, 0.5914, 3.148), (-0.2907, 0.7734, 3.07), (-0.1229, 0.9412, 2.943), (0.02421, 1.088, 2.772), (0.1449, 1.209, 2.564), (0.2346, 1.299, 2.327), (0.2899, 1.354, 2.069), (0.3085, 1.373, 1.801), (0.2898, 1.354, -1.212), (0.2346, 1.299, -1.469), (0.1449, 1.209, -1.707), (0.0242, 1.088, -1.915), (-0.1229, 0.9412, -2.085), (-0.2907, 0.7734, -2.212), (-0.4728, 0.5913, -2.29), (-0.4302, 0.5359, 3.148), (-0.2072, 0.6646, 3.07), (-0.001679, 0.7833, 2.943), (0.1785, 0.8873, 2.772), (0.3263, 0.9727, 2.564), (0.4362, 1.036, 2.327), (0.5038, 1.075, 2.069), (0.5267, 1.088, 1.801), (0.5038, 1.075, -1.212), (0.4362, 1.036, -1.469), (0.3263, 0.9727, -1.707), (0.1785, 0.8873, -1.915), (-0.00169, 0.7833, -2.085), (-0.2072, 0.6646, -2.212), (-0.4302, 0.5359, -2.29), (-0.4035, 0.4713, 3.148), (-0.1547, 0.5379, 3.07), (0.07451, 0.5994, 2.943), (0.2754, 0.6532, 2.772), (0.4403, 0.6974, 2.564), (0.5629, 0.7302, 2.327), (0.6383, 0.7504, 2.069), (0.6638, 0.7573, 1.801), (0.6383, 0.7504, -1.212), (0.5629, 0.7302, -1.469), (0.4403, 0.6974, -1.707), (0.2754, 0.6532, -1.915), (0.0745, 0.5994, -2.085), (-0.1547, 0.5379, -2.212), (-0.4035, 0.4713, -2.29), (-0.3943, 0.402, 3.148), (-0.1368, 0.402, 3.07), (0.1005, 0.402, 2.943), (0.3085, 0.402, 2.772), (0.4792, 0.402, 2.564), (0.6061, 0.402, 2.327), (0.6842, 0.402, 2.069), (0.7106, 0.402, 1.801), (0.6842, 0.402, -1.212), (0.6061, 0.402, -1.469), (0.4792, 0.402, -1.707), (0.3085, 0.402, -1.915), (0.1005, 0.402, -2.085), (-0.1368, 0.402, -2.212), (-0.3943, 0.402, -2.29), (-0.4035, 0.3327, 3.148), (-0.1547, 0.266, 3.07), (0.07451, 0.2046, 2.943), (0.2754, 0.1508, 2.772), (0.4403, 0.1066, 2.564), (0.5629, 0.07375, 2.327), (0.6383, 0.05353, 2.069), (0.6638, 0.0467, 1.801), (0.6383, 0.05353, -1.212), (0.5628, 0.07375, -1.469), (0.4403, 0.1066, -1.707), (0.2754, 0.1508, -1.915), (0.0745, 0.2046, -2.085), (-0.1547, 0.266, -2.212), (-0.4035, 0.3327, -2.29), (-0.4302, 0.2681, 3.148), (-0.2072, 0.1393, 3.07), (-0.001679, 0.02067, 2.943), (0.1785, -0.08334, 2.772), (0.3263, -0.1687, 2.564), (0.4362, -0.2321, 2.327), (0.5038, -0.2712, 2.069), (0.5267, -0.2844, 1.801), (0.5038, -0.2712, -1.212), (0.4362, -0.2321, -1.469), (0.3263, -0.1687, -1.707), (0.1785, -0.08334, -1.915), (-0.00169, 0.02067, -2.085), (-0.2072, 0.1393, -2.212), (-0.4302, 0.2681, -2.29), (-0.4728, 0.2126, 3.148), (-0.2907, 0.03053, 3.07), (-0.1229, -0.1373, 2.943), (0.02421, -0.2844, 2.772), (0.1449, -0.4051, 2.564), (0.2346, -0.4948, 2.327), (0.2899, -0.55, 2.069), (0.3085, -0.5687, 1.801), (0.2898, -0.55, -1.212), (0.2346, -0.4948, -1.469), (0.1449, -0.4051, -1.707), (0.0242, -0.2844, -1.915), (-0.1229, -0.1373, -2.085), (-0.2907, 0.03053, -2.212), (-0.4728, 0.2126, -2.29), (-0.5282, 0.1701, 3.148), (-0.3995, -0.05295, 3.07), (-0.2808, -0.2585, 2.943), (-0.1768, -0.4386, 2.772), (-0.09146, -0.5865, 2.564), (-0.02803, -0.6963, 2.327), (0.01102, -0.764, 2.069), (0.02421, -0.7868, 1.801), (0.01101, -0.764, -1.212), (-0.02804, -0.6963, -1.469), (-0.09147, -0.5865, -1.707), (-0.1768, -0.4386, -1.915), (-0.2808, -0.2585, -2.085), (-0.3995, -0.05295, -2.212), (-0.5283, 0.1701, -2.29), (-0.5928, 0.1433, 3.148), (-0.5262, -0.1054, 3.07), (-0.4648, -0.3347, 2.943), (-0.4109, -0.5356, 2.772), (-0.3667, -0.7005, 2.564), (-0.3339, -0.823, 2.327), (-0.3137, -0.8985, 2.069), (-0.3069, -0.9239, 1.801), (-0.3137, -0.8985, -1.212), (-0.3339, -0.823, -1.469), (-0.3667, -0.7005, -1.707), (-0.4109, -0.5356, -1.915), (-0.4648, -0.3347, -2.085), (-0.5262, -0.1054, -2.212), (-0.5928, 0.1433, -2.29), (-0.6621, 0.1342, 3.148), (-0.6621, -0.1233, 3.07), (-0.6621, -0.3606, 2.943), (-0.6621, -0.5687, 2.772), (-0.6621, -0.7394, 2.564), (-0.6621, -0.8662, 2.327), (-0.6621, -0.9443, 2.069), (-0.6621, -0.9707, 1.801), (-0.6622, -0.9443, -1.212), (-0.6622, -0.8662, -1.469), (-0.6622, -0.7394, -1.707), (-0.6622, -0.5687, -1.915), (-0.6622, -0.3607, -2.085), (-0.6622, -0.1233, -2.212), (-0.6622, 0.1342, -2.29), (-0.7315, 0.1433, 3.148), (-0.7981, -0.1054, 3.07), (-0.8595, -0.3347, 2.943), (-0.9134, -0.5356, 2.772), (-0.9575, -0.7005, 2.564), (-0.9904, -0.823, 2.327), (-1.011, -0.8985, 2.069), (-1.017, -0.9239, 1.801), (-1.011, -0.8985, -1.212), (-0.9904, -0.823, -1.469), (-0.9576, -0.7005, -1.707), (-0.9134, -0.5356, -1.915), (-0.8595, -0.3347, -2.085), (-0.7981, -0.1054, -2.212), (-0.7315, 0.1433, -2.29), (-0.796, 0.1701, 3.148), (-0.9248, -0.05295, 3.07), (-1.043, -0.2585, 2.943), (-1.147, -0.4386, 2.772), (-1.233, -0.5865, 2.564), (-1.296, -0.6963, 2.327), (-1.335, -0.764, 2.069), (-1.348, -0.7868, 1.801), (-1.335, -0.764, -1.212), (-1.296, -0.6963, -1.469), (-1.233, -0.5865, -1.707), (-1.147, -0.4386, -1.915), (-1.043, -0.2585, -2.085), (-0.9248, -0.05295, -2.212), (-0.7961, 0.1701, -2.29), (-0.8515, 0.2126, 3.148), (-1.034, 0.03054, 3.07), (-1.201, -0.1373, 2.943), (-1.348, -0.2844, 2.772), (-1.469, -0.4051, 2.564), (-1.559, -0.4948, 2.327), (-1.614, -0.55, 2.069), (-1.633, -0.5687, 1.801), (-1.614, -0.55, -1.212), (-1.559, -0.4948, -1.469), (-1.469, -0.4051, -1.707), (-1.349, -0.2844, -1.915), (-1.201, -0.1373, -2.085), (-1.034, 0.03053, -2.212), (-0.8515, 0.2126, -2.29), (-0.6621, 0.402, 3.174), (-0.8941, 0.2681, 3.148), (-1.117, 0.1393, 3.07), (-1.323, 0.02067, 2.943), (-1.503, -0.08334, 2.772), (-1.651, -0.1687, 2.564), (-1.76, -0.2321, 2.327), (-1.828, -0.2712, 2.069), (-1.851, -0.2844, 1.801), (-1.828, -0.2712, -1.212), (-1.76, -0.2321, -1.469), (-1.651, -0.1687, -1.707), (-1.503, -0.08334, -1.915), (-1.323, 0.02067, -2.085), (-1.117, 0.1393, -2.212), (-0.8941, 0.2681, -2.29), (-0.9208, 0.3327, 3.148), (-1.17, 0.266, 3.07), (-1.399, 0.2046, 2.943), (-1.6, 0.1508, 2.772), (-1.765, 0.1066, 2.564), (-1.887, 0.07375, 2.327), (-1.963, 0.05353, 2.069), (-1.988, 0.0467, 1.801), (-1.963, 0.05353, -1.212), (-1.887, 0.07375, -1.469), (-1.765, 0.1066, -1.707), (-1.6, 0.1508, -1.915), (-1.399, 0.2046, -2.085), (-1.17, 0.266, -2.212), (-0.9208, 0.3327, -2.29), (-1.988, 0.7573, -0.9439), (-2.035, 0.402, -0.9439), (-1.851, 1.088, -0.9439), (-1.633, 1.373, -0.9439), (-1.349, 1.591, -0.9439), (-1.017, 1.728, -0.9439), (-0.6622, 1.775, -0.9439), (-0.3069, 1.728, -0.9439), (0.0242, 1.591, -0.9439), (0.3085, 1.373, -0.9439), (0.5266, 1.088, -0.9439), (0.6638, 0.7573, -0.9439), (0.7106, 0.402, -0.9439), (0.6638, 0.0467, -0.9439), (0.5266, -0.2844, -0.9439), (0.3085, -0.5687, -0.9439), (0.0242, -0.7868, -0.9439), (-0.3069, -0.9239, -0.9439), (-0.6622, -0.9707, -0.9439), (-1.017, -0.9239, -0.9439), (-1.349, -0.7868, -0.9439), (-1.633, -0.5687, -0.9439), (-1.851, -0.2844, -0.9439), (-1.988, 0.0467, -0.9439)], [(41, 55), (70, 39), (43, 402), (45, 387), (47, 371), (1, 356), (3, 341), (5, 326), (7, 311), (9, 296), (11, 281), (13, 266), (15, 251), (17, 236), (19, 221), (21, 206), (23, 191), (25, 176), (27, 161), (29, 146), (31, 131), (33, 115), (35, 100), (37, 85)], [(0, 1, 3, 2), (2, 3, 5, 4), (4, 5, 7, 6), (6, 7, 9, 8), (8, 9, 11, 10), (10, 11, 13, 12), (12, 13, 15, 14), (14, 15, 17, 16), (16, 17, 19, 18), (18, 19, 21, 20), (20, 21, 23, 22), (22, 23, 25, 24), (24, 25, 27, 26), (26, 27, 29, 28), (28, 29, 31, 30), (30, 31, 33, 32), (32, 33, 35, 34), (34, 35, 37, 36), (36, 37, 39, 38), (38, 39, 41, 40), (40, 41, 43, 42), (42, 43, 45, 44), (3, 1, 47, 45, 43, 41, 39, 37, 35, 33, 31, 29, 27, 25, 23, 21, 19, 17, 15, 13, 11, 9, 7, 5), (46, 47, 1, 0), (44, 45, 47, 46), (0, 2, 4, 6, 8, 10, 12, 14, 16, 18, 20, 22, 24, 26, 28, 30, 32, 34, 36, 38, 40, 42, 44, 46), (71, 72, 57, 56), (65, 66, 51, 50), (72, 73, 58, 57), (66, 67, 52, 51), (73, 74, 59, 58), (67, 68, 53, 52), (74, 75, 60, 59), (68, 69, 54, 53), (75, 76, 61, 60), (69, 70, 55, 54), (63, 64, 49, 48), (76, 77, 62, 61), (410, 71, 56, 411), (64, 65, 50, 49), (82, 83, 68, 67), (89, 90, 75, 74), (83, 84, 69, 68), (90, 91, 76, 75), (84, 85, 70, 69), (78, 79, 64, 63), (91, 92, 77, 76), (412, 86, 71, 410), (79, 80, 65, 64), (86, 87, 72, 71), (80, 81, 66, 65), (87, 88, 73, 72), (81, 82, 67, 66), (88, 89, 74, 73), (101, 102, 87, 86), (95, 96, 81, 80), (102, 103, 88, 87), (96, 97, 82, 81), (103, 104, 89, 88), (97, 98, 83, 82), (104, 105, 90, 89), (98, 99, 84, 83), (105, 106, 91, 90), (99, 100, 85, 84), (93, 94, 79, 78), (106, 107, 92, 91), (413, 101, 86, 412), (94, 95, 80, 79), (120, 121, 106, 105), (114, 115, 100, 99), (108, 109, 94, 93), (121, 122, 107, 106), (414, 116, 101, 413), (109, 110, 95, 94), (116, 117, 102, 101), (110, 111, 96, 95), (117, 118, 103, 102), (111, 112, 97, 96), (118, 119, 104, 103), (112, 113, 98, 97), (119, 120, 105, 104), (113, 114, 99, 98), (134, 135, 119, 118), (128, 129, 113, 112), (135, 136, 120, 119), (129, 130, 114, 113), (136, 137, 121, 120), (130, 131, 115, 114), (124, 125, 109, 108), (137, 138, 122, 121), (415, 132, 116, 414), (125, 126, 110, 109), (132, 133, 117, 116), (126, 127, 111, 110), (133, 134, 118, 117), (127, 128, 112, 111), (147, 148, 133, 132), (141, 142, 127, 126), (148, 149, 134, 133), (142, 143, 128, 127), (149, 150, 135, 134), (143, 144, 129, 128), (150, 151, 136, 135), (144, 145, 130, 129), (151, 152, 137, 136), (145, 146, 131, 130), (139, 140, 125, 124), (152, 153, 138, 137), (416, 147, 132, 415), (140, 141, 126, 125), (166, 167, 152, 151), (160, 161, 146, 145), (154, 155, 140, 139), (167, 168, 153, 152), (417, 162, 147, 416), (155, 156, 141, 140), (162, 163, 148, 147), (156, 157, 142, 141), (163, 164, 149, 148), (157, 158, 143, 142), (164, 165, 150, 149), (158, 159, 144, 143), (165, 166, 151, 150), (159, 160, 145, 144), (179, 180, 165, 164), (173, 174, 159, 158), (180, 181, 166, 165), (174, 175, 160, 159), (181, 182, 167, 166), (175, 176, 161, 160), (169, 170, 155, 154), (182, 183, 168, 167), (418, 177, 162, 417), (170, 171, 156, 155), (177, 178, 163, 162), (171, 172, 157, 156), (178, 179, 164, 163), (172, 173, 158, 157), (192, 193, 178, 177), (186, 187, 172, 171), (193, 194, 179, 178), (187, 188, 173, 172), (194, 195, 180, 179), (188, 189, 174, 173), (195, 196, 181, 180), (189, 190, 175, 174), (196, 197, 182, 181), (190, 191, 176, 175), (184, 185, 170, 169), (197, 198, 183, 182), (419, 192, 177, 418), (185, 186, 171, 170), (211, 212, 197, 196), (205, 206, 191, 190), (199, 200, 185, 184), (212, 213, 198, 197), (420, 207, 192, 419), (200, 201, 186, 185), (207, 208, 193, 192), (201, 202, 187, 186), (208, 209, 194, 193), (202, 203, 188, 187), (209, 210, 195, 194), (203, 204, 189, 188), (210, 211, 196, 195), (204, 205, 190, 189), (217, 218, 203, 202), (224, 225, 210, 209), (218, 219, 204, 203), (225, 226, 211, 210), (219, 220, 205, 204), (226, 227, 212, 211), (220, 221, 206, 205), (214, 215, 200, 199), (227, 228, 213, 212), (421, 222, 207, 420), (215, 216, 201, 200), (222, 223, 208, 207), (216, 217, 202, 201), (223, 224, 209, 208), (422, 237, 222, 421), (230, 231, 216, 215), (237, 238, 223, 222), (231, 232, 217, 216), (238, 239, 224, 223), (232, 233, 218, 217), (239, 240, 225, 224), (233, 234, 219, 218), (240, 241, 226, 225), (234, 235, 220, 219), (241, 242, 227, 226), (235, 236, 221, 220), (229, 230, 215, 214), (242, 243, 228, 227), (255, 256, 241, 240), (249, 250, 235, 234), (256, 257, 242, 241), (250, 251, 236, 235), (244, 245, 230, 229), (257, 258, 243, 242), (423, 252, 237, 422), (245, 246, 231, 230), (252, 253, 238, 237), (246, 247, 232, 231), (253, 254, 239, 238), (247, 248, 233, 232), (254, 255, 240, 239), (248, 249, 234, 233), (268, 269, 254, 253), (262, 263, 248, 247), (269, 270, 255, 254), (263, 264, 249, 248), (270, 271, 256, 255), (264, 265, 250, 249), (271, 272, 257, 256), (265, 266, 251, 250), (259, 260, 245, 244), (272, 273, 258, 257), (424, 267, 252, 423), (260, 261, 246, 245), (267, 268, 253, 252), (261, 262, 247, 246), (287, 288, 273, 272), (425, 282, 267, 424), (275, 276, 261, 260), (282, 283, 268, 267), (276, 277, 262, 261), (283, 284, 269, 268), (277, 278, 263, 262), (284, 285, 270, 269), (278, 279, 264, 263), (285, 286, 271, 270), (279, 280, 265, 264), (286, 287, 272, 271), (280, 281, 266, 265), (274, 275, 260, 259), (300, 301, 286, 285), (294, 295, 280, 279), (301, 302, 287, 286), (295, 296, 281, 280), (289, 290, 275, 274), (302, 303, 288, 287), (426, 297, 282, 425), (290, 291, 276, 275), (297, 298, 283, 282), (291, 292, 277, 276), (298, 299, 284, 283), (292, 293, 278, 277), (299, 300, 285, 284), (293, 294, 279, 278), (313, 314, 299, 298), (307, 308, 293, 292), (314, 315, 300, 299), (308, 309, 294, 293), (315, 316, 301, 300), (309, 310, 295, 294), (316, 317, 302, 301), (310, 311, 296, 295), (304, 305, 290, 289), (317, 318, 303, 302), (427, 312, 297, 426), (305, 306, 291, 290), (312, 313, 298, 297), (306, 307, 292, 291), (332, 333, 318, 317), (428, 327, 312, 427), (320, 321, 306, 305), (327, 328, 313, 312), (321, 322, 307, 306), (328, 329, 314, 313), (322, 323, 308, 307), (329, 330, 315, 314), (323, 324, 309, 308), (330, 331, 316, 315), (324, 325, 310, 309), (331, 332, 317, 316), (325, 326, 311, 310), (319, 320, 305, 304), (345, 346, 331, 330), (339, 340, 325, 324), (346, 347, 332, 331), (340, 341, 326, 325), (334, 335, 320, 319), (347, 348, 333, 332), (429, 342, 327, 428), (335, 336, 321, 320), (342, 343, 328, 327), (336, 337, 322, 321), (343, 344, 329, 328), (337, 338, 323, 322), (344, 345, 330, 329), (338, 339, 324, 323), (351, 352, 337, 336), (358, 359, 344, 343), (352, 353, 338, 337), (359, 360, 345, 344), (353, 354, 339, 338), (360, 361, 346, 345), (354, 355, 340, 339), (361, 362, 347, 346), (355, 356, 341, 340), (349, 350, 335, 334), (362, 363, 348, 347), (430, 357, 342, 429), (350, 351, 336, 335), (357, 358, 343, 342), (370, 371, 356, 355), (364, 365, 350, 349), (377, 378, 363, 362), (431, 372, 357, 430), (365, 366, 351, 350), (372, 373, 358, 357), (366, 367, 352, 351), (373, 374, 359, 358), (367, 368, 353, 352), (374, 375, 360, 359), (368, 369, 354, 353), (375, 376, 361, 360), (369, 370, 355, 354), (376, 377, 362, 361), (390, 391, 375, 374), (384, 385, 369, 368), (391, 392, 376, 375), (385, 386, 370, 369), (392, 393, 377, 376), (386, 387, 371, 370), (380, 381, 365, 364), (393, 394, 378, 377), (432, 388, 372, 431), (381, 382, 366, 365), (388, 389, 373, 372), (382, 383, 367, 366), (389, 390, 374, 373), (383, 384, 368, 367), (403, 404, 389, 388), (397, 398, 383, 382), (404, 405, 390, 389), (398, 399, 384, 383), (405, 406, 391, 390), (399, 400, 385, 384), (406, 407, 392, 391), (400, 401, 386, 385), (407, 408, 393, 392), (401, 402, 387, 386), (395, 396, 381, 380), (408, 409, 394, 393), (433, 403, 388, 432), (396, 397, 382, 381), (77, 123, 62), (379, 63, 48), (379, 78, 63), (92, 123, 77), (379, 93, 78), (107, 123, 92), (122, 123, 107), (379, 108, 93), (379, 124, 108), (138, 123, 122), (153, 123, 138), (379, 139, 124), (168, 123, 153), (379, 154, 139), (379, 169, 154), (183, 123, 168), (198, 123, 183), (379, 184, 169), (379, 199, 184), (213, 123, 198), (379, 214, 199), (228, 123, 213), (243, 123, 228), (379, 229, 214), (379, 244, 229), (258, 123, 243), (379, 259, 244), (273, 123, 258), (288, 123, 273), (379, 274, 259), (379, 289, 274), (303, 123, 288), (379, 304, 289), (318, 123, 303), (333, 123, 318), (379, 319, 304), (379, 334, 319), (348, 123, 333), (379, 349, 334), (363, 123, 348), (378, 123, 363), (379, 364, 349), (379, 380, 364), (394, 123, 378), (409, 123, 394), (379, 395, 380), (60, 61, 408, 407), (54, 55, 402, 401), (48, 49, 396, 395), (61, 62, 409, 408), (411, 56, 403, 433), (49, 50, 397, 396), (62, 123, 409), (56, 57, 404, 403), (50, 51, 398, 397), (57, 58, 405, 404), (51, 52, 399, 398), (58, 59, 406, 405), (52, 53, 400, 399), (59, 60, 407, 406), (53, 54, 401, 400), (379, 48, 395), (34, 433, 432, 32), (32, 432, 431, 30), (30, 431, 430, 28), (28, 430, 429, 26), (26, 429, 428, 24), (10, 421, 420, 8), (8, 420, 419, 6), (6, 419, 418, 4), (4, 418, 417, 2), (2, 417, 416, 0), (0, 416, 415, 46), (46, 415, 414, 44), (24, 428, 427, 22), (22, 427, 426, 20), (20, 426, 425, 18), (18, 425, 424, 16), (16, 424, 423, 14), (14, 423, 422, 12), (12, 422, 421, 10), (44, 414, 413, 42), (42, 413, 412, 40), (40, 412, 410, 38), (38, 410, 411, 36), (36, 411, 433, 34)])
_k = set([(55, 70), (55, 402), (70, 85), (85, 100), (100, 115), (115, 131), (131, 146), (146, 161), (161, 176), (176, 191), (191, 206), (206, 221), (221, 236), (236, 251), (251, 266), (266, 281), (281, 296), (296, 311), (311, 326), (326, 341), (341, 356), (356, 371), (371, 387), (387, 402), (410, 411), (410, 412), (411, 433), (412, 413), (413, 414), (414, 415), (415, 416), (416, 417), (417, 418), (418, 419), (419, 420), (420, 421), (421, 422), (422, 423), (423, 424), (424, 425), (425, 426), (426, 427), (427, 428), (428, 429), (429, 430), (430, 431), (431, 432), (432, 433)])
me_cylinder_001.attributes.new('sharp_edge', 'BOOLEAN', 'EDGE').data.foreach_set('value', [ (min(e.vertices), max(e.vertices)) in _k for e in me_cylinder_001.edges])
me_cylinder_001.materials.append(mat_messing)
me_cylinder_001.use_remesh_preserve_volume = False
me_cylinder_001.use_remesh_preserve_attributes = False
me_cylinder_001.use_mirror_vertex_groups = False
me_cylinder_001.update()
me_plane_007 = bpy.data.meshes.new('Plane.007')
me_plane_007.from_pydata([(1.217, -1.0, 0.0), (-0.783, -1.0, 0.0), (1.217, 1.0, 0.0), (-0.783, 1.0, 0.0), (1.217, -1.0, 0.3735), (-0.783, -1.0, 0.3735), (1.217, 1.0, 0.3735), (-0.783, 1.0, 0.3735)], [], [(2, 0, 1, 3), (6, 7, 5, 4), (3, 1, 5, 7), (0, 2, 6, 4), (4, 5, 1, 0), (2, 3, 7, 6)])
me_plane_007.materials.append(mat_material_002)
me_plane_007.use_remesh_preserve_volume = False
me_plane_007.use_remesh_preserve_attributes = False
me_plane_007.use_mirror_vertex_groups = False
me_plane_007.update()
me_plane_006 = bpy.data.meshes.new('Plane.006')
me_plane_006.from_pydata([(1.43, -1.0, -8.275e-08), (-2.696, -1.0, 3.345e-07), (1.43, 1.0, -8.275e-08), (-2.696, 1.0, 3.345e-07), (1.43, -1.0, 0.1473), (-2.696, -1.0, 0.1473), (1.43, 1.0, 0.1473), (-2.696, 1.0, 0.1473), (-2.433, -1.0, 0.1473), (-2.433, 1.0, 0.1473), (1.199, -1.0, 0.1473), (1.199, 1.0, 0.1473), (-2.433, -0.7, 0.1473), (1.199, -0.7, 0.1473), (-2.433, 0.75, 0.1473), (1.199, 0.75, 0.1473), (-2.433, -0.7, 0.05752), (1.199, -0.7, 0.05751), (-2.433, 0.75, 0.05752), (1.199, 0.75, 0.05751)], [], [(2, 0, 1, 3), (9, 7, 5, 8, 12, 14), (3, 1, 5, 7), (0, 2, 6, 4), (4, 10, 8, 5, 1, 0), (2, 3, 7, 9, 11, 6), (13, 12, 8, 10), (6, 11, 15, 13, 10, 4), (14, 12, 16, 18), (11, 9, 14, 15), (19, 18, 16, 17), (19, 17, 13, 15), (18, 19, 15, 14), (12, 13, 17, 16)])
me_plane_006.materials.append(mat_uks)
me_plane_006.use_remesh_preserve_volume = False
me_plane_006.use_remesh_preserve_attributes = False
me_plane_006.use_mirror_vertex_groups = False
me_plane_006.update()
me_plane_005 = bpy.data.meshes.new('Plane.005')
me_plane_005.from_pydata([(0.6759, -0.6759, -1.133e-23), (-0.6759, -0.6759, 1.133e-23), (0.6759, 0.6759, -1.133e-23), (-0.6759, 0.6759, 1.133e-23)], [], [(2, 3, 1, 0)])
me_plane_005.materials.append(mat_material_001)
me_plane_005.use_remesh_preserve_volume = False
me_plane_005.use_remesh_preserve_attributes = False
me_plane_005.use_mirror_vertex_groups = False
me_plane_005.update()
me_cube_002 = bpy.data.meshes.new('Cube.002')
me_cube_002.from_pydata([(-2.14, -6.08, 0.8603), (-2.14, -5.161, 0.8603), (-1.221, -5.161, 0.8603), (-1.221, -6.08, 0.8603), (-2.14, -6.08, 3.35), (-2.14, -5.161, 3.35), (-1.221, -5.161, 3.35), (-1.221, -6.08, 3.35), (-2.14, -5.379, 3.35), (-2.14, -5.62, 0.8603), (-1.221, -5.379, 3.35), (-1.221, -5.62, 0.8603), (-1.221, -5.853, 3.35), (-2.14, -5.853, 3.35), (-1.424, -5.379, 3.35), (-1.424, -5.853, 3.35), (-1.936, -5.379, 3.35), (-1.936, -5.853, 3.35), (-1.424, -5.379, 3.35), (-1.424, -5.853, 3.35), (-1.936, -5.379, 3.35), (-1.936, -5.853, 3.35), (-1.424, -5.379, 0.9132), (-1.424, -5.853, 0.9132), (-1.936, -5.379, 0.9132), (-1.936, -5.853, 0.9132)], [], [(8, 5, 1, 9), (5, 6, 2, 1), (10, 12, 7, 3, 11), (7, 4, 0, 3), (9, 1, 2, 11), (10, 6, 5, 8, 16, 14), (4, 13, 8, 9, 0), (6, 10, 11, 2), (0, 9, 11, 3), (17, 16, 8, 13), (7, 12, 15, 17, 13, 4), (12, 10, 14, 15), (16, 17, 21, 20), (20, 21, 25, 24), (18, 19, 15, 14), (20, 18, 14, 16), (17, 15, 19, 21), (23, 22, 24, 25), (22, 23, 19, 18), (24, 22, 18, 20), (21, 19, 23, 25)])
me_cube_002.materials.append(mat_korsten)
me_cube_002.use_remesh_preserve_volume = False
me_cube_002.use_remesh_preserve_attributes = False
me_cube_002.use_mirror_vertex_groups = False
me_cube_002.update()
me_plane_003 = bpy.data.meshes.new('Plane.003')
me_plane_003.from_pydata([(2.924, -3.4, -0.11), (-2.924, -3.4, -0.11), (2.924, 6.185, -0.11), (-2.924, 6.778, -0.11), (2.924, -3.4, 0.5276), (-2.924, -3.4, 0.5276), (2.924, 6.185, 0.5276), (-2.924, 6.778, 0.5276), (0.0, -3.4, 3.29), (0.0, 6.177, 3.29), (2.276, 12.04, -0.11), (2.276, 12.04, 0.5276), (2.598, 9.117, 3.29), (9.024, 6.166, -0.1087), (9.024, 6.166, 0.5288), (9.012, 12.06, -0.1087), (9.012, 12.06, 0.5288), (9.017, 9.116, 3.291)], [], [(2, 0, 1, 3), (3, 1, 5, 7), (0, 2, 6, 4), (4, 5, 1, 0), (7, 5, 8, 9), (4, 6, 9, 8), (12, 11, 7, 9), (8, 5, 4), (13, 14, 6, 2), (2, 3, 10), (11, 10, 3, 7), (16, 15, 10, 11), (6, 12, 9), (13, 15, 16, 14), (14, 16, 17), (17, 16, 11, 12), (14, 17, 12, 6), (2, 10, 15, 13)])
me_plane_003.materials.append(mat_katuss)
me_plane_003.use_remesh_preserve_volume = False
me_plane_003.use_remesh_preserve_attributes = False
me_plane_003.use_mirror_vertex_groups = False
me_plane_003.update()
me_plane_001 = bpy.data.meshes.new('Plane.001')
me_plane_001.from_pydata([(0.4, -0.4, -0.8), (-0.4, -0.4, -0.8), (0.4, 0.4, -0.8), (-0.4, 0.4, -0.8), (0.4, -0.4, 0.01077), (-0.4, -0.4, 0.01077), (0.4, 0.4, 0.01077), (-0.4, 0.4, 0.01077), (0.1612, -0.1612, 0.2916), (-0.1612, -0.1612, 0.2916), (0.1612, 0.1612, 0.2916), (-0.1612, 0.1612, 0.2916), (0.1612, -0.1612, 4.207), (-0.1612, -0.1612, 4.207), (0.1612, 0.1612, 4.207), (-0.1612, 0.1612, 4.207), (0.3505, -0.3505, 4.549), (-0.3505, -0.3505, 4.549), (0.3505, 0.3505, 4.549), (-0.3505, 0.3505, 4.549), (0.3505, -0.3505, 4.794), (-0.3505, -0.3505, 4.794), (0.3505, 0.3505, 4.794), (-0.3505, 0.3505, 4.794)], [], [(2, 0, 1, 3), (8, 9, 5, 4), (2, 3, 7, 6), (3, 1, 5, 7), (0, 2, 6, 4), (4, 5, 1, 0), (8, 10, 14, 12), (6, 7, 11, 10), (7, 5, 9, 11), (4, 6, 10, 8), (12, 14, 18, 16), (12, 13, 9, 8), (10, 11, 15, 14), (11, 9, 13, 15), (19, 17, 21, 23), (16, 17, 13, 12), (14, 15, 19, 18), (15, 13, 17, 19), (22, 23, 21, 20), (16, 18, 22, 20), (20, 21, 17, 16), (18, 19, 23, 22)])
me_plane_001.materials.append(mat_nurk)
me_plane_001.use_remesh_preserve_volume = False
me_plane_001.use_remesh_preserve_attributes = False
me_plane_001.use_mirror_vertex_groups = False
me_plane_001.update()
me_cube_001 = bpy.data.meshes.new('Cube.001')
me_cube_001.from_pydata([(-2.268, -2.8, -1.005), (-2.268, 6.8, -1.005), (2.29, 6.781, -1.005), (2.268, -2.8, -1.005), (-2.268, -2.8, 4.595), (-2.268, 6.8, 4.595), (2.29, 6.781, 4.595), (2.268, -2.8, 4.595), (2.311, 11.3, -1.005), (2.311, 11.3, 4.595), (8.311, 11.3, -1.005), (8.311, 6.761, -1.005), (8.311, 11.3, 4.595), (8.311, 6.761, 4.595)], [], [(4, 5, 1, 0), (6, 7, 3, 2), (7, 4, 0, 3), (0, 1, 2, 3), (7, 6, 5, 4), (6, 2, 11, 13), (9, 8, 1, 5), (2, 8, 10, 11), (12, 13, 11, 10), (2, 1, 8), (12, 10, 8, 9), (9, 6, 13, 12), (5, 6, 9)])
me_cube_001.materials.append(mat_seinad)
me_cube_001.use_remesh_preserve_volume = False
me_cube_001.use_remesh_preserve_attributes = False
me_cube_001.use_mirror_vertex_groups = False
me_cube_001.update()

# ---- objects
ob_aknaraam_003 = bpy.data.objects.new('Aknaraam.003', me_plane_014)
ob_aknaraam_002 = bpy.data.objects.new('Aknaraam.002', me_plane_013)
ob_aknaraam_001 = bpy.data.objects.new('Aknaraam.001', me_plane_012)
ob_aknaraam = bpy.data.objects.new('Aknaraam', me_plane_011)
ob_klaas1_003 = bpy.data.objects.new('Klaas1.003', me_plane_010)
ob_klaas1_002 = bpy.data.objects.new('Klaas1.002', me_plane_009)
ob_toru = bpy.data.objects.new('Toru', me_cylinder_002)
ob_boiler = bpy.data.objects.new('Boiler', me_cylinder_001)
ob_ukseaste = bpy.data.objects.new('Ukseaste', me_plane_007)
ob_uks = bpy.data.objects.new('Uks', me_plane_006)
ob_klaas1 = bpy.data.objects.new('Klaas1', me_plane_005)
ob_korsten = bpy.data.objects.new('Korsten', me_cube_002)
ob_katuseasi = bpy.data.objects.new('katuseasi', me_plane_003)
ob_nurk4 = bpy.data.objects.new('Nurk4', me_plane_001)
ob_nurk3 = bpy.data.objects.new('Nurk3', me_plane_001)
ob_nurk2 = bpy.data.objects.new('Nurk2', me_plane_001)
ob_nurk1 = bpy.data.objects.new('Nurk1', me_plane_001)
ob_seinad = bpy.data.objects.new('Seinad', me_cube_001)
ob_lamp = bpy.data.objects.new('Lamp', light_lamp)
ob_camera = bpy.data.objects.new('Camera', cam_camera)

# ---- transforms, parenting, visibility, modifiers, constraints
ob_aknaraam_003.location = (5.428, 6.852, 3.443)
ob_aknaraam_003.rotation_euler = (1.571, -1.571, 0.0)
ob_aknaraam_003.lineart.crease_threshold = 0.0
ob_aknaraam_002.location = (4.794, 11.99, 3.013)
ob_aknaraam_002.rotation_euler = (4.712, -1.571, 0.0)
ob_aknaraam_002.lineart.crease_threshold = 0.0
ob_aknaraam_001.location = (1.278, -3.618, 3.296)
ob_aknaraam_001.rotation_euler = (-4.712, -1.571, 0.0)
ob_aknaraam_001.lineart.crease_threshold = 0.0
ob_aknaraam.location = (-2.152, 1.883, 3.311)
ob_aknaraam.rotation_euler = (-1.341e-07, -1.571, 0.0)
ob_aknaraam.lineart.crease_threshold = 0.0
ob_klaas1_003.location = (5.395, 11.33, 2.447)
ob_klaas1_003.rotation_euler = (1.571, 2.22e-16, 2.22e-16)
ob_klaas1_003.lineart.crease_threshold = 0.0
ob_klaas1_002.location = (-2.35, 2.341, 3.263)
ob_klaas1_002.rotation_euler = (1.571, 2.22e-16, 1.571)
ob_klaas1_002.lineart.crease_threshold = 0.0
ob_toru.location = (11.11, 11.49, 0.8065)
ob_toru.rotation_euler = (0.0, 0.0, -1.571)
ob_toru.lineart.crease_threshold = 0.0
ob_boiler.location = (9.261, 8.868, 2.072)
ob_boiler.rotation_euler = (0.0, 0.0, -1.571)
ob_boiler.scale = (1.0, 1.0, 0.878)
ob_boiler.lineart.crease_threshold = 0.0
ob_ukseaste.location = (3.0, 0.0, 0.0)
ob_ukseaste.lineart.crease_threshold = 0.0
ob_uks.location = (2.221, 0.0, 1.806)
ob_uks.rotation_euler = (-1.344e-07, 1.571, 0.0)
ob_uks.lineart.crease_threshold = 0.0
ob_klaas1.location = (0.04531, -2.815, 3.159)
ob_klaas1.rotation_euler = (1.571, 2.22e-16, 2.22e-16)
ob_klaas1.lineart.crease_threshold = 0.0
ob_korsten.location = (5.736, 16.16, 6.11)
ob_korsten.lineart.crease_threshold = 0.0
ob_katuseasi.location = (0.0, 0.0, 5.585)
ob_katuseasi.lineart.crease_threshold = 0.0
ob_nurk4.location = (-2.268, -2.8, 0.8017)
ob_nurk4.lineart.crease_threshold = 0.0
ob_nurk3.location = (8.322, 6.807, 0.8017)
ob_nurk3.rotation_euler = (0.0, 0.0, 1.571)
ob_nurk3.lineart.crease_threshold = 0.0
ob_nurk2.location = (8.322, 11.34, 0.8017)
ob_nurk2.rotation_euler = (0.0, 0.0, 1.571)
ob_nurk2.lineart.crease_threshold = 0.0
ob_nurk1.location = (2.268, -2.8, 0.8017)
ob_nurk1.lineart.crease_threshold = 0.0
ob_seinad.location = (0.0, 0.0, 1.0)
ob_seinad.lineart.crease_threshold = 0.0
ob_lamp.location = (4.076, 1.005, 5.904)
ob_lamp.rotation_euler = (0.6503, 0.05522, 1.866)
ob_lamp.lock_rotations_4d = False
ob_lamp.empty_display_type = 'ARROWS'
ob_lamp.color = (0.0, 0.0, 0.0, 0.0)
ob_lamp.lineart.crease_threshold = 0.0
ob_camera.location = (7.481, -6.508, 5.344)
ob_camera.rotation_euler = (1.109, 0.01082, 0.8149)
ob_camera.lock_rotations_4d = False
ob_camera.empty_display_type = 'ARROWS'
ob_camera.color = (0.0, 0.0, 0.0, 0.0)
ob_camera.display_type = 'WIRE'
ob_camera.lineart.crease_threshold = 0.0

# ---- collection membership
col_collection_1.objects.link(ob_aknaraam_003)
col_collection_1.objects.link(ob_aknaraam_002)
col_collection_1.objects.link(ob_aknaraam_001)
col_collection_1.objects.link(ob_aknaraam)
col_collection_1.objects.link(ob_klaas1_003)
col_collection_1.objects.link(ob_klaas1_002)
col_collection_1.objects.link(ob_toru)
col_collection_1.objects.link(ob_boiler)
col_collection_1.objects.link(ob_ukseaste)
col_collection_1.objects.link(ob_uks)
col_collection_1.objects.link(ob_klaas1)
col_collection_1.objects.link(ob_korsten)
col_collection_1.objects.link(ob_katuseasi)
col_collection_1.objects.link(ob_nurk4)
col_collection_1.objects.link(ob_nurk3)
col_collection_1.objects.link(ob_nurk2)
col_collection_1.objects.link(ob_nurk1)
col_collection_1.objects.link(ob_seinad)
col_collection_1.objects.link(ob_lamp)
col_collection_1.objects.link(ob_camera)

# ---- scene / render settings (as saved in the file)
scene.camera = ob_seinad
scene.frame_start = 1; scene.frame_end = 250; scene.frame_set(0)
scene.render.engine = 'BLENDER_EEVEE_NEXT'
scene.render.image_settings.color_mode = 'RGB'
scene.render.image_settings.compression = 90
scene.render.resolution_percentage = 50
scene.render.dither_intensity = 0.0
scene.render.bake_margin = 2
scene.render.bake_bias = 0.0
scene.cycles.use_denoising = False
scene.cycles.samples = 10
scene.cycles.sampling_pattern = 'TABULATED_SOBOL'
scene.cycles.light_sampling_threshold = 0.0
scene.cycles.use_adaptive_sampling = False
scene.cycles.use_light_tree = False
scene.cycles.blur_glossy = 0.0
scene.cycles.volume_bounces = 1
scene.cycles.pixel_filter_type = 'GAUSSIAN'
scene.cycles.sample_clamp_indirect = 0.0
scene.view_settings.view_transform = 'Standard'
bpy.context.view_layer.update()

# ---- added for rendering (the .blend has no active camera): camera
cam_auto = bpy.data.cameras.new('AutoCamera')
cam_auto.lens = 50.0
cam_auto.sensor_width = 36.0
cam_auto.clip_end = 1000.0
ob_auto_camera = bpy.data.objects.new('AutoCamera', cam_auto)
scene.collection.objects.link(ob_auto_camera)
ob_auto_camera.location = (25.2265, -21.0759, 21.6594)
ob_auto_camera.rotation_euler = (1.09748, -7.21219e-08, 0.694738)
scene.camera = ob_auto_camera
bpy.context.view_layer.update()
